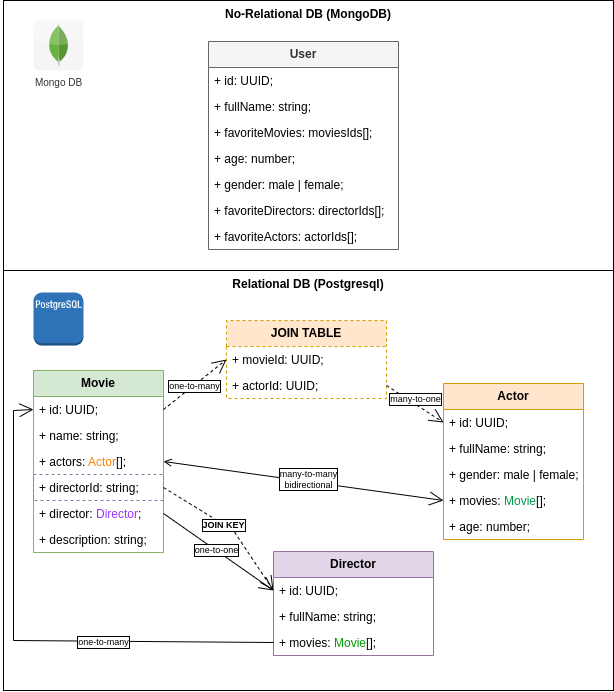

The diagram above was exported from draw.io. Its source (the exported page's mxGraphModel, read from the mxfile embedded in the PNG):
<mxGraphModel dx="877" dy="1651" grid="1" gridSize="10" guides="1" tooltips="1" connect="1" arrows="1" fold="1" page="1" pageScale="1" pageWidth="827" pageHeight="1169" math="0" shadow="0">
  <root>
    <mxCell id="0" />
    <mxCell id="1" parent="0" />
    <mxCell id="N-J1qEBEXdGFhmNlgdYP-21" value="Relational DB (Postgresql)" style="rounded=0;whiteSpace=wrap;html=1;verticalAlign=top;fontStyle=1" parent="1" vertex="1">
      <mxGeometry x="330" y="200" width="610" height="420" as="geometry" />
    </mxCell>
    <mxCell id="N-J1qEBEXdGFhmNlgdYP-1" value="&lt;b&gt;Movie&lt;/b&gt;" style="swimlane;fontStyle=0;childLayout=stackLayout;horizontal=1;startSize=26;fillColor=#d5e8d4;horizontalStack=0;resizeParent=1;resizeParentMax=0;resizeLast=0;collapsible=1;marginBottom=0;whiteSpace=wrap;html=1;strokeColor=#82b366;" parent="1" vertex="1">
      <mxGeometry x="360" y="300" width="130" height="182" as="geometry" />
    </mxCell>
    <mxCell id="NuFHEOmTNGP9iojj6B-T-1" value="+ id: UUID;" style="text;strokeColor=none;fillColor=none;align=left;verticalAlign=top;spacingLeft=4;spacingRight=4;overflow=hidden;rotatable=0;points=[[0,0.5],[1,0.5]];portConstraint=eastwest;whiteSpace=wrap;html=1;" parent="N-J1qEBEXdGFhmNlgdYP-1" vertex="1">
      <mxGeometry y="26" width="130" height="26" as="geometry" />
    </mxCell>
    <mxCell id="N-J1qEBEXdGFhmNlgdYP-2" value="+ name: string;" style="text;strokeColor=none;fillColor=none;align=left;verticalAlign=top;spacingLeft=4;spacingRight=4;overflow=hidden;rotatable=0;points=[[0,0.5],[1,0.5]];portConstraint=eastwest;whiteSpace=wrap;html=1;" parent="N-J1qEBEXdGFhmNlgdYP-1" vertex="1">
      <mxGeometry y="52" width="130" height="26" as="geometry" />
    </mxCell>
    <mxCell id="czSIg3k_0Ms_nXkUv9Vk-2" value="+ actors: &lt;font color=&quot;#ff8000&quot;&gt;Actor&lt;/font&gt;[];" style="text;strokeColor=none;fillColor=none;align=left;verticalAlign=top;spacingLeft=4;spacingRight=4;overflow=hidden;rotatable=0;points=[[0,0.5],[1,0.5]];portConstraint=eastwest;whiteSpace=wrap;html=1;" parent="N-J1qEBEXdGFhmNlgdYP-1" vertex="1">
      <mxGeometry y="78" width="130" height="26" as="geometry" />
    </mxCell>
    <mxCell id="czSIg3k_0Ms_nXkUv9Vk-5" value="+ directorId: string;" style="text;strokeColor=#9673a6;fillColor=none;align=left;verticalAlign=top;spacingLeft=4;spacingRight=4;overflow=hidden;rotatable=0;points=[[0,0.5],[1,0.5]];portConstraint=eastwest;whiteSpace=wrap;html=1;dashed=1;" parent="N-J1qEBEXdGFhmNlgdYP-1" vertex="1">
      <mxGeometry y="104" width="130" height="26" as="geometry" />
    </mxCell>
    <mxCell id="N-J1qEBEXdGFhmNlgdYP-3" value="+ director: &lt;font color=&quot;#9933ff&quot;&gt;Director&lt;/font&gt;;" style="text;strokeColor=none;fillColor=none;align=left;verticalAlign=top;spacingLeft=4;spacingRight=4;overflow=hidden;rotatable=0;points=[[0,0.5],[1,0.5]];portConstraint=eastwest;whiteSpace=wrap;html=1;" parent="N-J1qEBEXdGFhmNlgdYP-1" vertex="1">
      <mxGeometry y="130" width="130" height="26" as="geometry" />
    </mxCell>
    <mxCell id="N-J1qEBEXdGFhmNlgdYP-20" value="+ description: string;" style="text;strokeColor=none;fillColor=none;align=left;verticalAlign=top;spacingLeft=4;spacingRight=4;overflow=hidden;rotatable=0;points=[[0,0.5],[1,0.5]];portConstraint=eastwest;whiteSpace=wrap;html=1;" parent="N-J1qEBEXdGFhmNlgdYP-1" vertex="1">
      <mxGeometry y="156" width="130" height="26" as="geometry" />
    </mxCell>
    <mxCell id="N-J1qEBEXdGFhmNlgdYP-6" value="&lt;b&gt;Director&lt;/b&gt;" style="swimlane;fontStyle=0;childLayout=stackLayout;horizontal=1;startSize=26;fillColor=#e1d5e7;horizontalStack=0;resizeParent=1;resizeParentMax=0;resizeLast=0;collapsible=1;marginBottom=0;whiteSpace=wrap;html=1;strokeColor=#9673a6;" parent="1" vertex="1">
      <mxGeometry x="600" y="481" width="160" height="104" as="geometry" />
    </mxCell>
    <mxCell id="NuFHEOmTNGP9iojj6B-T-2" value="+ id: UUID;" style="text;strokeColor=none;fillColor=none;align=left;verticalAlign=top;spacingLeft=4;spacingRight=4;overflow=hidden;rotatable=0;points=[[0,0.5],[1,0.5]];portConstraint=eastwest;whiteSpace=wrap;html=1;" parent="N-J1qEBEXdGFhmNlgdYP-6" vertex="1">
      <mxGeometry y="26" width="160" height="26" as="geometry" />
    </mxCell>
    <mxCell id="N-J1qEBEXdGFhmNlgdYP-7" value="+ fullName: string;" style="text;strokeColor=none;fillColor=none;align=left;verticalAlign=top;spacingLeft=4;spacingRight=4;overflow=hidden;rotatable=0;points=[[0,0.5],[1,0.5]];portConstraint=eastwest;whiteSpace=wrap;html=1;" parent="N-J1qEBEXdGFhmNlgdYP-6" vertex="1">
      <mxGeometry y="52" width="160" height="26" as="geometry" />
    </mxCell>
    <mxCell id="QBQHGJcDr9gC0Orgs8DB-4" value="+ movies: &lt;font color=&quot;#009900&quot;&gt;Movie&lt;/font&gt;[];" style="text;strokeColor=none;fillColor=none;align=left;verticalAlign=top;spacingLeft=4;spacingRight=4;overflow=hidden;rotatable=0;points=[[0,0.5],[1,0.5]];portConstraint=eastwest;whiteSpace=wrap;html=1;" parent="N-J1qEBEXdGFhmNlgdYP-6" vertex="1">
      <mxGeometry y="78" width="160" height="26" as="geometry" />
    </mxCell>
    <mxCell id="N-J1qEBEXdGFhmNlgdYP-10" value="&lt;b&gt;Actor&lt;/b&gt;" style="swimlane;fontStyle=0;childLayout=stackLayout;horizontal=1;startSize=26;fillColor=#ffe6cc;horizontalStack=0;resizeParent=1;resizeParentMax=0;resizeLast=0;collapsible=1;marginBottom=0;whiteSpace=wrap;html=1;strokeColor=#d79b00;" parent="1" vertex="1">
      <mxGeometry x="770" y="313" width="140" height="156" as="geometry">
        <mxRectangle x="670" y="240" width="70" height="30" as="alternateBounds" />
      </mxGeometry>
    </mxCell>
    <mxCell id="N-J1qEBEXdGFhmNlgdYP-11" value="+ id: UUID;" style="text;strokeColor=none;fillColor=none;align=left;verticalAlign=top;spacingLeft=4;spacingRight=4;overflow=hidden;rotatable=0;points=[[0,0.5],[1,0.5]];portConstraint=eastwest;whiteSpace=wrap;html=1;" parent="N-J1qEBEXdGFhmNlgdYP-10" vertex="1">
      <mxGeometry y="26" width="140" height="26" as="geometry" />
    </mxCell>
    <mxCell id="NuFHEOmTNGP9iojj6B-T-3" value="+ fullName: string;" style="text;strokeColor=none;fillColor=none;align=left;verticalAlign=top;spacingLeft=4;spacingRight=4;overflow=hidden;rotatable=0;points=[[0,0.5],[1,0.5]];portConstraint=eastwest;whiteSpace=wrap;html=1;" parent="N-J1qEBEXdGFhmNlgdYP-10" vertex="1">
      <mxGeometry y="52" width="140" height="26" as="geometry" />
    </mxCell>
    <mxCell id="N-J1qEBEXdGFhmNlgdYP-12" value="+ gender: male | female;" style="text;strokeColor=none;fillColor=none;align=left;verticalAlign=top;spacingLeft=4;spacingRight=4;overflow=hidden;rotatable=0;points=[[0,0.5],[1,0.5]];portConstraint=eastwest;whiteSpace=wrap;html=1;" parent="N-J1qEBEXdGFhmNlgdYP-10" vertex="1">
      <mxGeometry y="78" width="140" height="26" as="geometry" />
    </mxCell>
    <mxCell id="N-J1qEBEXdGFhmNlgdYP-13" value="+ movies: &lt;font color=&quot;#00994d&quot;&gt;Movie&lt;/font&gt;[];" style="text;strokeColor=none;fillColor=none;align=left;verticalAlign=top;spacingLeft=4;spacingRight=4;overflow=hidden;rotatable=0;points=[[0,0.5],[1,0.5]];portConstraint=eastwest;whiteSpace=wrap;html=1;" parent="N-J1qEBEXdGFhmNlgdYP-10" vertex="1">
      <mxGeometry y="104" width="140" height="26" as="geometry" />
    </mxCell>
    <mxCell id="QBQHGJcDr9gC0Orgs8DB-3" value="+ age: number;&lt;br&gt;" style="text;strokeColor=none;fillColor=none;align=left;verticalAlign=top;spacingLeft=4;spacingRight=4;overflow=hidden;rotatable=0;points=[[0,0.5],[1,0.5]];portConstraint=eastwest;whiteSpace=wrap;html=1;" parent="N-J1qEBEXdGFhmNlgdYP-10" vertex="1">
      <mxGeometry y="130" width="140" height="26" as="geometry" />
    </mxCell>
    <mxCell id="NuFHEOmTNGP9iojj6B-T-4" value="" style="outlineConnect=0;dashed=0;verticalLabelPosition=bottom;verticalAlign=top;align=center;html=1;shape=mxgraph.aws3.postgre_sql_instance;fillColor=#2E73B8;gradientColor=none;" parent="1" vertex="1">
      <mxGeometry x="360" y="222" width="50" height="53" as="geometry" />
    </mxCell>
    <mxCell id="NuFHEOmTNGP9iojj6B-T-5" value="No-Relational DB (MongoDB)" style="rounded=0;whiteSpace=wrap;html=1;verticalAlign=top;fontStyle=1" parent="1" vertex="1">
      <mxGeometry x="330" y="-70" width="610" height="270" as="geometry" />
    </mxCell>
    <mxCell id="NuFHEOmTNGP9iojj6B-T-6" value="&lt;b&gt;User&lt;/b&gt;" style="swimlane;fontStyle=0;childLayout=stackLayout;horizontal=1;startSize=26;fillColor=#f5f5f5;horizontalStack=0;resizeParent=1;resizeParentMax=0;resizeLast=0;collapsible=1;marginBottom=0;whiteSpace=wrap;html=1;strokeColor=#666666;fontColor=#333333;" parent="1" vertex="1">
      <mxGeometry x="535" y="-29" width="190" height="208" as="geometry" />
    </mxCell>
    <mxCell id="NuFHEOmTNGP9iojj6B-T-7" value="+ id: UUID;" style="text;strokeColor=none;fillColor=none;align=left;verticalAlign=top;spacingLeft=4;spacingRight=4;overflow=hidden;rotatable=0;points=[[0,0.5],[1,0.5]];portConstraint=eastwest;whiteSpace=wrap;html=1;" parent="NuFHEOmTNGP9iojj6B-T-6" vertex="1">
      <mxGeometry y="26" width="190" height="26" as="geometry" />
    </mxCell>
    <mxCell id="NuFHEOmTNGP9iojj6B-T-8" value="+ fullName: string;" style="text;strokeColor=none;fillColor=none;align=left;verticalAlign=top;spacingLeft=4;spacingRight=4;overflow=hidden;rotatable=0;points=[[0,0.5],[1,0.5]];portConstraint=eastwest;whiteSpace=wrap;html=1;" parent="NuFHEOmTNGP9iojj6B-T-6" vertex="1">
      <mxGeometry y="52" width="190" height="26" as="geometry" />
    </mxCell>
    <mxCell id="NuFHEOmTNGP9iojj6B-T-9" value="+ favoriteMovies: moviesIds[];" style="text;strokeColor=none;fillColor=none;align=left;verticalAlign=top;spacingLeft=4;spacingRight=4;overflow=hidden;rotatable=0;points=[[0,0.5],[1,0.5]];portConstraint=eastwest;whiteSpace=wrap;html=1;" parent="NuFHEOmTNGP9iojj6B-T-6" vertex="1">
      <mxGeometry y="78" width="190" height="26" as="geometry" />
    </mxCell>
    <mxCell id="NuFHEOmTNGP9iojj6B-T-10" value="+ age: number;" style="text;strokeColor=none;fillColor=none;align=left;verticalAlign=top;spacingLeft=4;spacingRight=4;overflow=hidden;rotatable=0;points=[[0,0.5],[1,0.5]];portConstraint=eastwest;whiteSpace=wrap;html=1;" parent="NuFHEOmTNGP9iojj6B-T-6" vertex="1">
      <mxGeometry y="104" width="190" height="26" as="geometry" />
    </mxCell>
    <mxCell id="NuFHEOmTNGP9iojj6B-T-11" value="&lt;span style=&quot;color: rgb(0, 0, 0); font-family: Helvetica; font-size: 12px; font-style: normal; font-variant-ligatures: normal; font-variant-caps: normal; font-weight: 400; letter-spacing: normal; orphans: 2; text-align: left; text-indent: 0px; text-transform: none; widows: 2; word-spacing: 0px; -webkit-text-stroke-width: 0px; background-color: rgb(251, 251, 251); text-decoration-thickness: initial; text-decoration-style: initial; text-decoration-color: initial; float: none; display: inline !important;&quot;&gt;+ gender: male | female;&lt;/span&gt;" style="text;strokeColor=none;fillColor=none;align=left;verticalAlign=top;spacingLeft=4;spacingRight=4;overflow=hidden;rotatable=0;points=[[0,0.5],[1,0.5]];portConstraint=eastwest;whiteSpace=wrap;html=1;" parent="NuFHEOmTNGP9iojj6B-T-6" vertex="1">
      <mxGeometry y="130" width="190" height="26" as="geometry" />
    </mxCell>
    <mxCell id="NuFHEOmTNGP9iojj6B-T-20" value="+ favoriteDirectors: directorIds[];" style="text;strokeColor=none;fillColor=none;align=left;verticalAlign=top;spacingLeft=4;spacingRight=4;overflow=hidden;rotatable=0;points=[[0,0.5],[1,0.5]];portConstraint=eastwest;whiteSpace=wrap;html=1;" parent="NuFHEOmTNGP9iojj6B-T-6" vertex="1">
      <mxGeometry y="156" width="190" height="26" as="geometry" />
    </mxCell>
    <mxCell id="NuFHEOmTNGP9iojj6B-T-24" value="+ favoriteActors: actorIds[];" style="text;strokeColor=none;fillColor=none;align=left;verticalAlign=top;spacingLeft=4;spacingRight=4;overflow=hidden;rotatable=0;points=[[0,0.5],[1,0.5]];portConstraint=eastwest;whiteSpace=wrap;html=1;" parent="NuFHEOmTNGP9iojj6B-T-6" vertex="1">
      <mxGeometry y="182" width="190" height="26" as="geometry" />
    </mxCell>
    <mxCell id="NuFHEOmTNGP9iojj6B-T-12" value="Mongo DB" style="dashed=0;outlineConnect=0;html=1;align=center;labelPosition=center;verticalLabelPosition=bottom;verticalAlign=top;shape=mxgraph.webicons.mongodb;fontSize=10;labelBackgroundColor=none;labelBorderColor=none;fillColor=#f5f5f5;fontColor=#333333;strokeColor=default;" parent="1" vertex="1">
      <mxGeometry x="360" y="-50" width="50" height="50" as="geometry" />
    </mxCell>
    <mxCell id="NuFHEOmTNGP9iojj6B-T-14" value="&lt;b&gt;JOIN TABLE&lt;/b&gt;" style="swimlane;fontStyle=0;childLayout=stackLayout;horizontal=1;startSize=26;fillColor=#ffe6cc;horizontalStack=0;resizeParent=1;resizeParentMax=0;resizeLast=0;collapsible=1;marginBottom=0;whiteSpace=wrap;html=1;strokeColor=#d79b00;dashed=1;" parent="1" vertex="1">
      <mxGeometry x="553" y="250" width="160" height="78" as="geometry">
        <mxRectangle x="670" y="240" width="70" height="30" as="alternateBounds" />
      </mxGeometry>
    </mxCell>
    <mxCell id="NuFHEOmTNGP9iojj6B-T-15" value="+ movieId: UUID;" style="text;strokeColor=none;fillColor=none;align=left;verticalAlign=top;spacingLeft=4;spacingRight=4;overflow=hidden;rotatable=0;points=[[0,0.5],[1,0.5]];portConstraint=eastwest;whiteSpace=wrap;html=1;" parent="NuFHEOmTNGP9iojj6B-T-14" vertex="1">
      <mxGeometry y="26" width="160" height="26" as="geometry" />
    </mxCell>
    <mxCell id="NuFHEOmTNGP9iojj6B-T-16" value="+ actorId: UUID;" style="text;strokeColor=none;fillColor=none;align=left;verticalAlign=top;spacingLeft=4;spacingRight=4;overflow=hidden;rotatable=0;points=[[0,0.5],[1,0.5]];portConstraint=eastwest;whiteSpace=wrap;html=1;" parent="NuFHEOmTNGP9iojj6B-T-14" vertex="1">
      <mxGeometry y="52" width="160" height="26" as="geometry" />
    </mxCell>
    <mxCell id="NuFHEOmTNGP9iojj6B-T-21" value="" style="endArrow=open;endFill=1;endSize=12;html=1;rounded=0;exitX=1;exitY=0.5;exitDx=0;exitDy=0;entryX=0;entryY=0.5;entryDx=0;entryDy=0;startArrow=none;startFill=0;" parent="1" source="N-J1qEBEXdGFhmNlgdYP-3" target="NuFHEOmTNGP9iojj6B-T-2" edge="1">
      <mxGeometry width="160" relative="1" as="geometry">
        <mxPoint x="400" y="500" as="sourcePoint" />
        <mxPoint x="560" y="500" as="targetPoint" />
      </mxGeometry>
    </mxCell>
    <mxCell id="czSIg3k_0Ms_nXkUv9Vk-1" value="one-to-one" style="edgeLabel;html=1;align=center;verticalAlign=middle;resizable=0;points=[];labelBorderColor=default;fontSize=9;" parent="NuFHEOmTNGP9iojj6B-T-21" vertex="1" connectable="0">
      <mxGeometry x="-0.3641" y="1" relative="1" as="geometry">
        <mxPoint x="17" y="13" as="offset" />
      </mxGeometry>
    </mxCell>
    <mxCell id="NuFHEOmTNGP9iojj6B-T-22" value="" style="endArrow=open;endFill=1;endSize=12;html=1;rounded=0;exitX=1;exitY=0.5;exitDx=0;exitDy=0;entryX=0;entryY=0.5;entryDx=0;entryDy=0;dashed=1;" parent="1" source="NuFHEOmTNGP9iojj6B-T-1" target="NuFHEOmTNGP9iojj6B-T-15" edge="1">
      <mxGeometry width="160" relative="1" as="geometry">
        <mxPoint x="400" y="500" as="sourcePoint" />
        <mxPoint x="560" y="500" as="targetPoint" />
      </mxGeometry>
    </mxCell>
    <mxCell id="czSIg3k_0Ms_nXkUv9Vk-3" value="one-to-many" style="edgeLabel;html=1;align=center;verticalAlign=middle;resizable=0;points=[];labelBorderColor=default;fontSize=9;" parent="NuFHEOmTNGP9iojj6B-T-22" vertex="1" connectable="0">
      <mxGeometry x="-0.3044" y="-1" relative="1" as="geometry">
        <mxPoint x="8" y="-7" as="offset" />
      </mxGeometry>
    </mxCell>
    <mxCell id="NuFHEOmTNGP9iojj6B-T-23" value="" style="endArrow=open;endFill=1;endSize=12;html=1;rounded=0;exitX=1;exitY=0.5;exitDx=0;exitDy=0;entryX=0;entryY=0.5;entryDx=0;entryDy=0;dashed=1;" parent="1" source="NuFHEOmTNGP9iojj6B-T-16" target="N-J1qEBEXdGFhmNlgdYP-11" edge="1">
      <mxGeometry width="160" relative="1" as="geometry">
        <mxPoint x="400" y="500" as="sourcePoint" />
        <mxPoint x="560" y="500" as="targetPoint" />
      </mxGeometry>
    </mxCell>
    <mxCell id="czSIg3k_0Ms_nXkUv9Vk-4" value="many-to-one" style="edgeLabel;html=1;align=center;verticalAlign=middle;resizable=0;points=[];labelBorderColor=default;fontSize=9;" parent="NuFHEOmTNGP9iojj6B-T-23" vertex="1" connectable="0">
      <mxGeometry x="-0.2527" y="-1" relative="1" as="geometry">
        <mxPoint x="8" y="-1" as="offset" />
      </mxGeometry>
    </mxCell>
    <mxCell id="QBQHGJcDr9gC0Orgs8DB-1" value="" style="endArrow=open;endFill=0;endSize=12;html=1;rounded=0;exitX=1;exitY=0.5;exitDx=0;exitDy=0;entryX=0;entryY=0.5;entryDx=0;entryDy=0;startArrow=open;startFill=0;" parent="1" source="czSIg3k_0Ms_nXkUv9Vk-2" target="N-J1qEBEXdGFhmNlgdYP-13" edge="1">
      <mxGeometry width="160" relative="1" as="geometry">
        <mxPoint x="720" y="325" as="sourcePoint" />
        <mxPoint x="780" y="362" as="targetPoint" />
      </mxGeometry>
    </mxCell>
    <mxCell id="QBQHGJcDr9gC0Orgs8DB-2" value="many-to-many&lt;br&gt;bidirectional" style="edgeLabel;html=1;align=center;verticalAlign=middle;resizable=0;points=[];labelBorderColor=default;fontSize=9;" parent="QBQHGJcDr9gC0Orgs8DB-1" vertex="1" connectable="0">
      <mxGeometry x="-0.2527" y="-1" relative="1" as="geometry">
        <mxPoint x="40" y="2" as="offset" />
      </mxGeometry>
    </mxCell>
    <mxCell id="QBQHGJcDr9gC0Orgs8DB-5" value="" style="endArrow=open;endFill=1;endSize=12;html=1;rounded=0;exitX=1;exitY=0.5;exitDx=0;exitDy=0;entryX=0;entryY=0.5;entryDx=0;entryDy=0;startArrow=none;startFill=0;dashed=1;" parent="1" source="czSIg3k_0Ms_nXkUv9Vk-5" target="NuFHEOmTNGP9iojj6B-T-2" edge="1">
      <mxGeometry width="160" relative="1" as="geometry">
        <mxPoint x="500" y="453" as="sourcePoint" />
        <mxPoint x="610" y="530" as="targetPoint" />
        <Array as="points">
          <mxPoint x="560" y="460" />
        </Array>
      </mxGeometry>
    </mxCell>
    <mxCell id="QBQHGJcDr9gC0Orgs8DB-6" value="JOIN KEY" style="edgeLabel;html=1;align=center;verticalAlign=middle;resizable=0;points=[];labelBorderColor=default;fontSize=9;fontStyle=1" parent="QBQHGJcDr9gC0Orgs8DB-5" vertex="1" connectable="0">
      <mxGeometry x="-0.3641" y="1" relative="1" as="geometry">
        <mxPoint x="17" y="13" as="offset" />
      </mxGeometry>
    </mxCell>
    <mxCell id="QBQHGJcDr9gC0Orgs8DB-7" value="" style="endArrow=open;endFill=1;endSize=12;html=1;rounded=0;exitX=0;exitY=0.5;exitDx=0;exitDy=0;entryX=0;entryY=0.5;entryDx=0;entryDy=0;startArrow=none;startFill=0;" parent="1" source="QBQHGJcDr9gC0Orgs8DB-4" target="NuFHEOmTNGP9iojj6B-T-1" edge="1">
      <mxGeometry width="160" relative="1" as="geometry">
        <mxPoint x="500" y="453" as="sourcePoint" />
        <mxPoint x="610" y="530" as="targetPoint" />
        <Array as="points">
          <mxPoint x="340" y="570" />
          <mxPoint x="340" y="340" />
        </Array>
      </mxGeometry>
    </mxCell>
    <mxCell id="QBQHGJcDr9gC0Orgs8DB-8" value="one-to-many" style="edgeLabel;html=1;align=center;verticalAlign=middle;resizable=0;points=[];labelBorderColor=default;fontSize=9;" parent="QBQHGJcDr9gC0Orgs8DB-7" vertex="1" connectable="0">
      <mxGeometry x="-0.3641" y="1" relative="1" as="geometry">
        <mxPoint x="-8" as="offset" />
      </mxGeometry>
    </mxCell>
  </root>
</mxGraphModel>